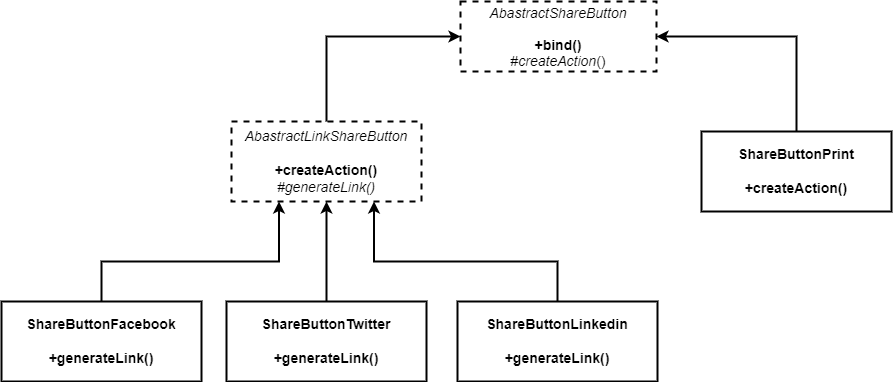

The diagram above was exported from draw.io. Its source (the exported page's mxGraphModel, read from the mxfile embedded in the PNG):
<mxGraphModel dx="2946" dy="1041" grid="1" gridSize="10" guides="1" tooltips="1" connect="1" arrows="1" fold="1" page="1" pageScale="1" pageWidth="827" pageHeight="1169" math="0" shadow="0">
  <root>
    <mxCell id="0" />
    <mxCell id="1" parent="0" />
    <mxCell id="layT9G3dLjyEkVm0zRaN-1" value="&lt;div style=&quot;line-height: 16px ; font-size: 14px&quot;&gt;&lt;div&gt;&lt;i&gt;AbastractShareButton&lt;br&gt;&lt;/i&gt;&lt;b&gt;&lt;br&gt;+bind()&lt;br&gt;&lt;/b&gt;#&lt;i&gt;createAction&lt;/i&gt;()&lt;br&gt;&lt;/div&gt;&lt;/div&gt;" style="rounded=0;whiteSpace=wrap;html=1;dashed=1;strokeWidth=2;fillColor=none;align=center;" vertex="1" parent="1">
      <mxGeometry x="729" y="240" width="196" height="70" as="geometry" />
    </mxCell>
    <mxCell id="layT9G3dLjyEkVm0zRaN-8" style="edgeStyle=orthogonalEdgeStyle;rounded=0;orthogonalLoop=1;jettySize=auto;html=1;entryX=0;entryY=0.5;entryDx=0;entryDy=0;strokeWidth=2;" edge="1" parent="1" source="layT9G3dLjyEkVm0zRaN-3" target="layT9G3dLjyEkVm0zRaN-1">
      <mxGeometry relative="1" as="geometry">
        <Array as="points">
          <mxPoint x="595" y="275" />
        </Array>
      </mxGeometry>
    </mxCell>
    <mxCell id="layT9G3dLjyEkVm0zRaN-3" value="&lt;div style=&quot;line-height: 16px&quot;&gt;&lt;div style=&quot;line-height: 16px&quot;&gt;&lt;font style=&quot;font-size: 14px&quot;&gt;&lt;i&gt;AbastractLinkShareButton&lt;/i&gt;&lt;br&gt;&lt;br&gt;&lt;b&gt;+createAction()&lt;br&gt;&lt;/b&gt;&lt;i&gt;#generateLink()&lt;/i&gt;&lt;b&gt;&lt;br&gt;&lt;/b&gt;&lt;/font&gt;&lt;/div&gt;&lt;/div&gt;" style="rounded=0;whiteSpace=wrap;html=1;dashed=1;strokeWidth=2;fillColor=none;" vertex="1" parent="1">
      <mxGeometry x="500" y="360" width="190" height="80" as="geometry" />
    </mxCell>
    <mxCell id="layT9G3dLjyEkVm0zRaN-7" style="edgeStyle=orthogonalEdgeStyle;rounded=0;orthogonalLoop=1;jettySize=auto;html=1;entryX=1;entryY=0.5;entryDx=0;entryDy=0;strokeWidth=2;" edge="1" parent="1" source="layT9G3dLjyEkVm0zRaN-4" target="layT9G3dLjyEkVm0zRaN-1">
      <mxGeometry relative="1" as="geometry">
        <Array as="points">
          <mxPoint x="1065" y="275" />
        </Array>
      </mxGeometry>
    </mxCell>
    <mxCell id="layT9G3dLjyEkVm0zRaN-4" value="&lt;div style=&quot;line-height: 16px&quot;&gt;&lt;div style=&quot;line-height: 16px&quot;&gt;&lt;div style=&quot;line-height: 16px&quot;&gt;&lt;span style=&quot;background-color: rgb(255 , 255 , 255)&quot;&gt;&lt;font style=&quot;font-size: 14px&quot;&gt;&lt;b&gt;ShareButtonPrint&lt;br&gt;&lt;br&gt;&lt;/b&gt;&lt;/font&gt;&lt;/span&gt;&lt;b style=&quot;font-size: 14px&quot;&gt;+createAction()&lt;/b&gt;&lt;span style=&quot;background-color: rgb(255 , 255 , 255)&quot;&gt;&lt;font style=&quot;font-size: 14px&quot;&gt;&lt;b&gt;&lt;br&gt;&lt;/b&gt;&lt;/font&gt;&lt;/span&gt;&lt;/div&gt;&lt;/div&gt;&lt;/div&gt;" style="rounded=0;whiteSpace=wrap;html=1;strokeWidth=2;fillColor=none;" vertex="1" parent="1">
      <mxGeometry x="970" y="370" width="190" height="80" as="geometry" />
    </mxCell>
    <mxCell id="layT9G3dLjyEkVm0zRaN-11" style="edgeStyle=orthogonalEdgeStyle;rounded=0;orthogonalLoop=1;jettySize=auto;html=1;exitX=0.5;exitY=0;exitDx=0;exitDy=0;entryX=0.25;entryY=1;entryDx=0;entryDy=0;strokeWidth=2;" edge="1" parent="1" source="layT9G3dLjyEkVm0zRaN-6" target="layT9G3dLjyEkVm0zRaN-3">
      <mxGeometry relative="1" as="geometry">
        <Array as="points">
          <mxPoint x="370" y="500" />
          <mxPoint x="548" y="500" />
        </Array>
      </mxGeometry>
    </mxCell>
    <mxCell id="layT9G3dLjyEkVm0zRaN-6" value="&lt;div style=&quot;line-height: 16px&quot;&gt;&lt;b&gt;&lt;font style=&quot;font-size: 14px&quot;&gt;ShareButtonFacebook&lt;br&gt;&lt;br&gt;+generateLink()&lt;/font&gt;&lt;/b&gt;&lt;/div&gt;" style="rounded=0;whiteSpace=wrap;html=1;strokeWidth=2;fillColor=none;" vertex="1" parent="1">
      <mxGeometry x="270" y="540" width="200" height="80" as="geometry" />
    </mxCell>
    <mxCell id="layT9G3dLjyEkVm0zRaN-12" style="edgeStyle=orthogonalEdgeStyle;rounded=0;orthogonalLoop=1;jettySize=auto;html=1;entryX=0.5;entryY=1;entryDx=0;entryDy=0;strokeWidth=2;" edge="1" parent="1" source="layT9G3dLjyEkVm0zRaN-9" target="layT9G3dLjyEkVm0zRaN-3">
      <mxGeometry relative="1" as="geometry" />
    </mxCell>
    <mxCell id="layT9G3dLjyEkVm0zRaN-9" value="&lt;div style=&quot;line-height: 16px&quot;&gt;&lt;b&gt;&lt;font style=&quot;font-size: 14px&quot;&gt;ShareButtonTwitter&lt;br&gt;&lt;br&gt;+generateLink()&lt;/font&gt;&lt;/b&gt;&lt;/div&gt;" style="rounded=0;whiteSpace=wrap;html=1;strokeWidth=2;fillColor=none;" vertex="1" parent="1">
      <mxGeometry x="495" y="540" width="200" height="80" as="geometry" />
    </mxCell>
    <mxCell id="layT9G3dLjyEkVm0zRaN-13" style="edgeStyle=orthogonalEdgeStyle;rounded=0;orthogonalLoop=1;jettySize=auto;html=1;entryX=0.75;entryY=1;entryDx=0;entryDy=0;strokeWidth=2;" edge="1" parent="1" source="layT9G3dLjyEkVm0zRaN-10" target="layT9G3dLjyEkVm0zRaN-3">
      <mxGeometry relative="1" as="geometry">
        <Array as="points">
          <mxPoint x="826" y="500" />
          <mxPoint x="643" y="500" />
        </Array>
      </mxGeometry>
    </mxCell>
    <mxCell id="layT9G3dLjyEkVm0zRaN-10" value="&lt;div style=&quot;line-height: 16px&quot;&gt;&lt;b&gt;&lt;font style=&quot;font-size: 14px&quot;&gt;ShareButtonLinkedin&lt;br&gt;&lt;br&gt;+generateLink()&lt;/font&gt;&lt;/b&gt;&lt;/div&gt;" style="rounded=0;whiteSpace=wrap;html=1;strokeWidth=2;fillColor=none;" vertex="1" parent="1">
      <mxGeometry x="726" y="540" width="200" height="80" as="geometry" />
    </mxCell>
  </root>
</mxGraphModel>